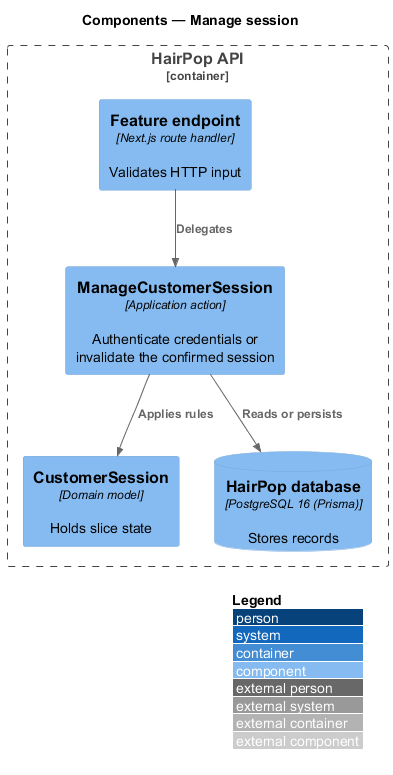

The diagram above was rendered by PlantUML. Its source (embedded in the PNG):
@startuml
!include <C4/C4_Component>
LAYOUT_WITH_LEGEND()
title Components — Manage session
Container_Boundary(api, "HairPop API") {
  Component(endpoint, "Feature endpoint", "Next.js route handler", "Validates HTTP input")
  Component(action, "ManageCustomerSession", "Application action", "Authenticate credentials or invalidate the confirmed session")
  Component(model, "CustomerSession", "Domain model", "Holds slice state")
  ComponentDb(db, "HairPop database", "PostgreSQL 16 (Prisma)", "Stores records")
}
Rel(endpoint, action, "Delegates")
Rel(action, model, "Applies rules")
Rel(action, db, "Reads or persists")
@enduml